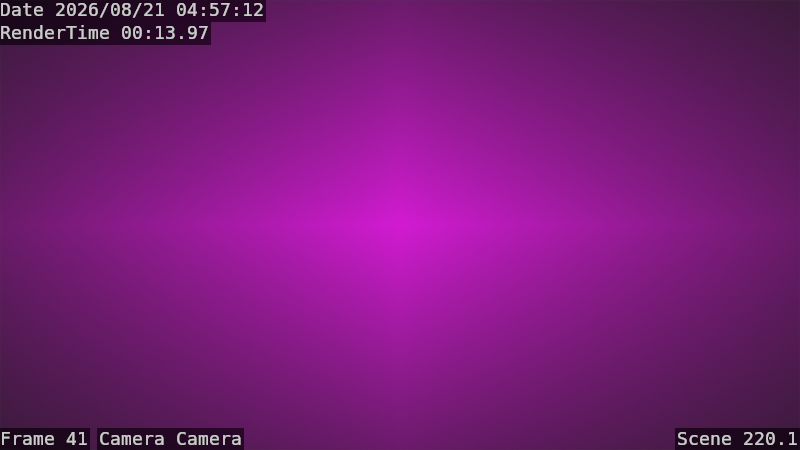# Source: DuReview.blend  (saved by Blender 2.81.16; exported with 4.5.12 LTS)
import bpy
from mathutils import Matrix  # noqa: F401  (used for matrix-valued properties, if any)

bpy.ops.wm.read_factory_settings(use_empty=True)
scene = bpy.context.scene
scene.name = '220.1'

# ---- collections
col_collection = bpy.data.collections.new('Collection'); scene.collection.children.link(col_collection)

# ---- images (referenced by path relative to the original .blend; pixels are not part of the script)
import os
ASSET_DIR = os.environ.get("B2B_ASSET_DIR", "")  # directory of the original .blend (textures are referenced by path, not embedded)
HERE = os.path.dirname(os.path.abspath(__file__))  # packed textures are extracted next to this script under _unpacked/

def load_image(name, relpath, width, height, colorspace="sRGB"):
    """Load a texture the original file referenced (path relative to the .blend, or extracted next to this script)."""
    p = next((c for c in (os.path.join(HERE, relpath), os.path.join(ASSET_DIR, relpath)) if relpath and os.path.exists(c)), "")
    if p:
        img = bpy.data.images.load(p, check_existing=True)
        img.name = name
    else:  # same state as the original file: an image datablock whose file is absent (Cycles renders it pink)
        img = bpy.data.images.new(name, width, height)
        img.source = "FILE"
        img.filepath = "//" + (relpath or name)
    img.colorspace_settings.name = colorspace
    return img
img_220_1_mp4 = load_image('220.1.mp4', '', 1024, 1024, 'sRGB')

# ---- materials (node trees are filled in below, after node groups)
mat_videoplayer = bpy.data.materials.new('VideoPlayer')

# ---- material node trees
mat_videoplayer.use_nodes = True; mat_videoplayer.node_tree.nodes.clear()
_N = mat_videoplayer.node_tree.nodes; _L = mat_videoplayer.node_tree.links
n0 = _N.new('ShaderNodeOutputMaterial'); n0.name = 'Material Output'; n0.location = (300, 300)
n1 = _N.new('ShaderNodeBsdfPrincipled'); n1.name = 'Principled BSDF'; n1.location = (10, 300)
n1.distribution = 'GGX'
n1.subsurface_method = 'BURLEY'
n1.inputs[3].default_value = 1.45
n1.inputs[27].default_value = (0.0, 0.0, 0.0, 1.0)
n1.inputs[28].default_value = 1.0
n2 = _N.new('ShaderNodeTexImage'); n2.name = 'VideoTexture'; n2.location = (-347, 207)
n2.image = img_220_1_mp4
n2.extension = 'CLIP'
_L.new(n1.outputs[0], n0.inputs[0])
_L.new(n2.outputs[0], n1.inputs[0])
n0.is_active_output = True

# ---- world
world_world = bpy.data.worlds.new('World'); scene.world = world_world
world_world.use_nodes = True; world_world.node_tree.nodes.clear()
_N = world_world.node_tree.nodes; _L = world_world.node_tree.links
n0 = _N.new('ShaderNodeOutputWorld'); n0.name = 'World Output'; n0.location = (300, 300)
n1 = _N.new('ShaderNodeBackground'); n1.name = 'Background'; n1.location = (10, 300)
n1.inputs[0].default_value = (0.05088, 0.05088, 0.05088, 1.0)
_L.new(n1.outputs[0], n0.inputs[0])
n0.is_active_output = True
world_world.color = (0.05088, 0.05088, 0.05088)
world_world.use_sun_shadow = False
world_world.sun_shadow_jitter_overblur = 0.0

# ---- cameras
cam_camera = bpy.data.cameras.new('Camera')
cam_camera.type = 'ORTHO'
cam_camera.passepartout_alpha = 1.0
cam_camera.ortho_scale = 2.0
cam_camera.show_safe_areas = True

# ---- meshes
me_plane = bpy.data.meshes.new('Plane')
me_plane.from_pydata([(-1.0, -1.0, 0.0), (1.0, -1.0, 0.0), (-1.0, 1.0, 0.0), (1.0, 1.0, 0.0)], [], [(0, 1, 3, 2)])
_uv = me_plane.uv_layers.new(name='UVMap')
_uv.uv.foreach_set('vector', [7.501e-05, 7.528e-05, 1.0, 7.504e-05, 1.0, 0.9999, 7.513e-05, 0.9999])
me_plane.materials.append(mat_videoplayer)
me_plane.use_remesh_fix_poles = True
me_plane.use_remesh_preserve_attributes = False
me_plane.use_mirror_vertex_groups = False
me_plane.update()

# ---- objects
ob_screen = bpy.data.objects.new('Screen', me_plane)
ob_camera = bpy.data.objects.new('Camera', cam_camera)

# ---- transforms, parenting, visibility, modifiers, constraints
ob_screen.location = (0.0, 0.0, 0.0)
ob_screen.scale = (1.0, 0.5625, 1.0)
ob_screen.lineart.crease_threshold = 0.0
ob_camera.location = (0.0, 0.0, 3.271)
ob_camera.lineart.crease_threshold = 0.0

# ---- collection membership
col_collection.objects.link(ob_screen)
col_collection.objects.link(ob_camera)

# ---- scene / render settings (as saved in the file)
scene.camera = ob_camera
scene.frame_start = 1; scene.frame_end = 88; scene.frame_set(41)
scene.render.engine = 'BLENDER_WORKBENCH'
scene.render.resolution_x = 960
scene.render.resolution_y = 540
scene.render.film_transparent = True
scene.render.use_stamp_time = False
scene.render.use_stamp_filename = False
scene.render.use_stamp = True
scene.render.stamp_font_size = 18
scene.render.stamp_background = (0.0, 0.0, 0.0, 0.8)
scene.render.use_simplify = True
scene.render.simplify_subdivision = 0
scene.render.simplify_subdivision_render = 2
scene.cycles.use_denoising = False
scene.cycles.samples = 128
scene.cycles.sampling_pattern = 'TABULATED_SOBOL'
scene.cycles.use_adaptive_sampling = False
scene.cycles.use_light_tree = False
scene.view_settings.view_transform = 'Standard'
bpy.context.view_layer.update()

# ---- added for rendering (the .blend has no usable light): sun
light_auto_sun = bpy.data.lights.new('AutoSun', 'SUN')
light_auto_sun.energy = 3.0
light_auto_sun.angle = 0.0523599
ob_auto_sun = bpy.data.objects.new('AutoSun', light_auto_sun)
scene.collection.objects.link(ob_auto_sun)
ob_auto_sun.rotation_euler = (0.872665, 0.174533, 0.523599)
bpy.context.view_layer.update()
